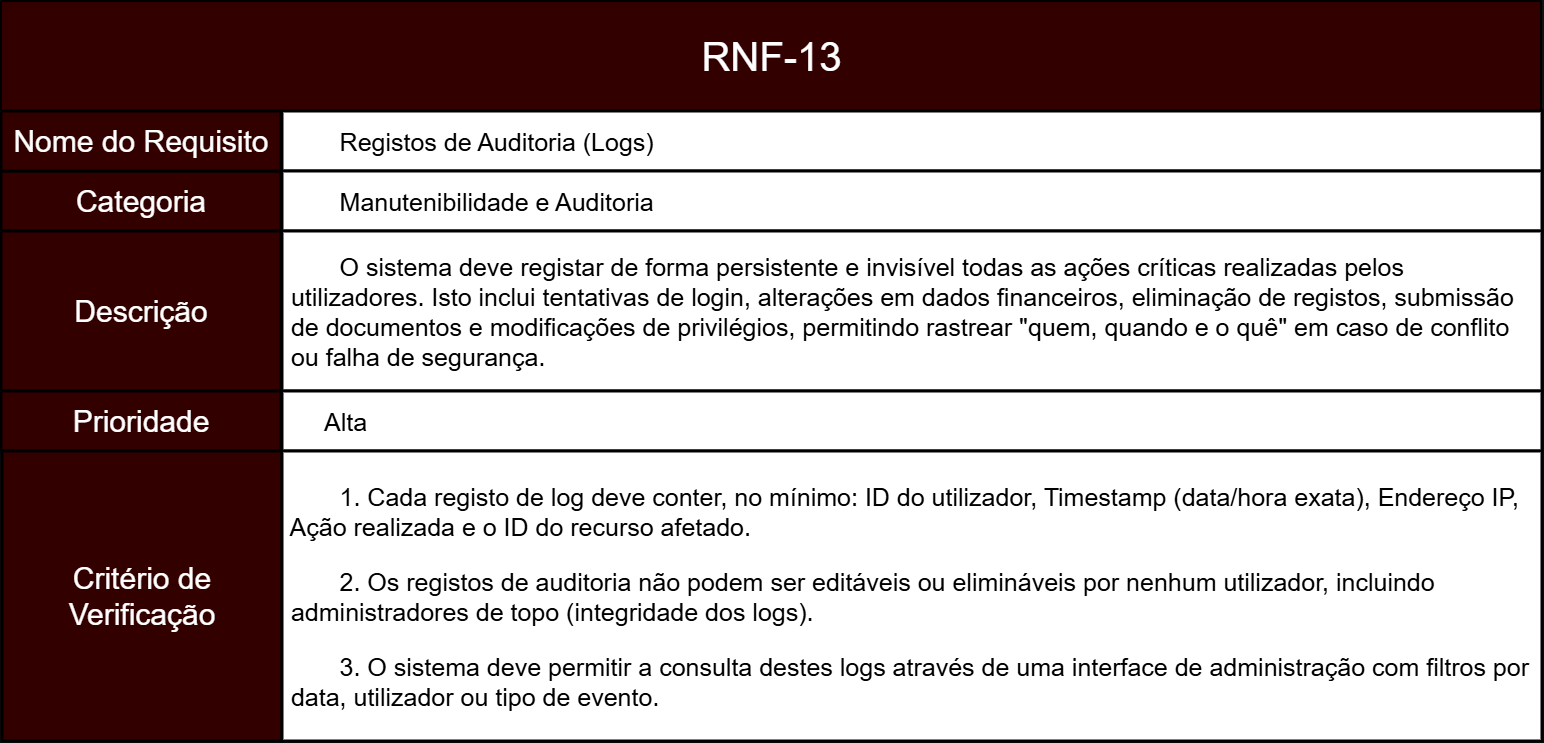

The diagram above was exported from draw.io. Its source (the exported page's mxGraphModel, read from the mxfile embedded in the PNG):
<mxGraphModel dx="1881" dy="2293" grid="1" gridSize="10" guides="1" tooltips="1" connect="1" arrows="1" fold="1" page="1" pageScale="1" pageWidth="827" pageHeight="1169" math="0" shadow="0">
  <root>
    <mxCell id="0" />
    <mxCell id="1" parent="0" />
    <mxCell id="okcL4a1NCTCaSgbpKRQO-2" parent="1" style="rounded=0;whiteSpace=wrap;html=1;fillColor=light-dark(#A20025,#330000);strokeColor=light-dark(#000000,#000000);movable=1;resizable=1;rotatable=1;deletable=1;editable=1;locked=0;connectable=1;strokeWidth=3;align=center;fontColor=default;fontSize=30;" value="Categoria" vertex="1">
      <mxGeometry height="60" width="280" x="210" y="-460" as="geometry" />
    </mxCell>
    <mxCell id="okcL4a1NCTCaSgbpKRQO-4" parent="1" style="rounded=0;whiteSpace=wrap;html=1;fillColor=light-dark(#A20025,#330000);strokeColor=light-dark(#000000,#000000);movable=1;resizable=1;rotatable=1;deletable=1;editable=1;locked=0;connectable=1;strokeWidth=2;" value="" vertex="1">
      <mxGeometry height="110" width="1540" x="210" y="-630" as="geometry" />
    </mxCell>
    <mxCell id="okcL4a1NCTCaSgbpKRQO-5" parent="1" style="text;html=1;whiteSpace=wrap;strokeColor=none;fillColor=none;align=center;verticalAlign=middle;rounded=0;fontSize=40;" value="&lt;span data-path-to-node=&quot;1,1,0,0&quot;&gt;&lt;b data-path-to-node=&quot;1,1,0,0&quot; data-index-in-node=&quot;0&quot;&gt;&lt;/b&gt;&lt;/span&gt;&lt;span data-path-to-node=&quot;1,1,1,0&quot;&gt;RNF-13&lt;/span&gt;" vertex="1">
      <mxGeometry height="60" width="385" x="787.5" y="-605" as="geometry" />
    </mxCell>
    <mxCell id="okcL4a1NCTCaSgbpKRQO-6" parent="1" style="rounded=0;whiteSpace=wrap;html=1;fillColor=light-dark(#A20025,#FFFFFF);strokeColor=light-dark(#000000,#000000);strokeWidth=3;fontColor=light-dark(#000000,#000000);align=left;verticalAlign=middle;fontSize=25;" value="&lt;span style=&quot;white-space: pre;&quot;&gt;&#09;&lt;/span&gt;&lt;span data-path-to-node=&quot;1,3,0,0&quot;&gt;&lt;b data-path-to-node=&quot;1,3,0,0&quot; data-index-in-node=&quot;0&quot;&gt;&lt;/b&gt;&lt;/span&gt;&lt;span data-path-to-node=&quot;1,3,1,0&quot;&gt;Registos de Auditoria (Logs)&lt;/span&gt;" vertex="1">
      <mxGeometry height="60" width="1260" x="491" y="-520" as="geometry" />
    </mxCell>
    <mxCell id="ZR-NAflUI1GGsINpZlQH-21" parent="1" style="rounded=0;whiteSpace=wrap;html=1;fillColor=light-dark(#A20025,#FFFFFF);strokeColor=light-dark(#000000,#000000);strokeWidth=3;fontColor=light-dark(#000000,#000000);align=left;verticalAlign=middle;fontSize=25;" value="&lt;span data-path-to-node=&quot;1,2,0,0&quot;&gt;&lt;b data-path-to-node=&quot;1,2,0,0&quot; data-index-in-node=&quot;0&quot;&gt;&lt;/b&gt;&lt;/span&gt;&lt;span data-path-to-node=&quot;1,2,1,0&quot;&gt;&lt;span style=&quot;white-space: pre;&quot;&gt;&#09;&lt;/span&gt;&lt;/span&gt;&lt;span data-path-to-node=&quot;1,2,0,0&quot;&gt;&lt;b data-path-to-node=&quot;1,2,0,0&quot; data-index-in-node=&quot;0&quot;&gt;&lt;/b&gt;&lt;/span&gt;&lt;span data-path-to-node=&quot;1,2,1,0&quot;&gt;Manutenibilidade e Auditoria&lt;/span&gt;" vertex="1">
      <mxGeometry height="60" width="1260" x="491" y="-460" as="geometry" />
    </mxCell>
    <mxCell id="ZR-NAflUI1GGsINpZlQH-24" parent="1" style="rounded=0;whiteSpace=wrap;html=1;fillColor=light-dark(#A20025,#FFFFFF);strokeColor=light-dark(#000000,#000000);strokeWidth=3;fontColor=light-dark(#000000,#000000);align=left;verticalAlign=middle;fontSize=25;" value="&lt;span data-path-to-node=&quot;1,5,0,0&quot;&gt;&lt;b data-path-to-node=&quot;1,5,0,0&quot; data-index-in-node=&quot;0&quot;&gt;&lt;/b&gt;&lt;/span&gt;&lt;p data-path-to-node=&quot;1,5,1,0&quot;&gt;&lt;span data-path-to-node=&quot;1,4,0,0&quot;&gt;&lt;b data-path-to-node=&quot;1,4,0,0&quot; data-index-in-node=&quot;0&quot;&gt;&lt;/b&gt;&lt;/span&gt;&lt;span data-path-to-node=&quot;1,4,1,0&quot;&gt;&lt;span style=&quot;white-space: pre;&quot;&gt;&#09;&lt;/span&gt;O sistema deve registar de forma persistente e invisível todas as ações críticas realizadas pelos&amp;nbsp; &amp;nbsp;utilizadores. Isto inclui tentativas de login, alterações em dados financeiros, eliminação de registos, submissão&amp;nbsp; &amp;nbsp;de documentos e modificações de privilégios, permitindo rastrear &quot;quem, quando e o quê&quot; em caso de conflito&amp;nbsp; &amp;nbsp;ou falha de segurança.&lt;/span&gt;&lt;/p&gt;" vertex="1">
      <mxGeometry height="160" width="1260" x="491" y="-400" as="geometry" />
    </mxCell>
    <mxCell id="ZR-NAflUI1GGsINpZlQH-25" parent="1" style="rounded=0;whiteSpace=wrap;html=1;fillColor=light-dark(#A20025,#330000);strokeColor=light-dark(#000000,#000000);movable=1;resizable=1;rotatable=1;deletable=1;editable=1;locked=0;connectable=1;strokeWidth=3;align=center;fontColor=default;fontSize=30;" value="Nome do Requisito" vertex="1">
      <mxGeometry height="60" width="280" x="210" y="-520" as="geometry" />
    </mxCell>
    <mxCell id="ZR-NAflUI1GGsINpZlQH-27" parent="1" style="rounded=0;whiteSpace=wrap;html=1;fillColor=light-dark(#A20025,#330000);strokeColor=light-dark(#000000,#000000);movable=1;resizable=1;rotatable=1;deletable=1;editable=1;locked=0;connectable=1;strokeWidth=3;align=center;fontColor=default;fontSize=30;" value="Descrição" vertex="1">
      <mxGeometry height="160" width="280" x="210" y="-400" as="geometry" />
    </mxCell>
    <mxCell id="AP5SMJJWcSOyXMh5wRz--2" edge="1" parent="1" source="ZR-NAflUI1GGsINpZlQH-28" style="edgeStyle=orthogonalEdgeStyle;rounded=0;orthogonalLoop=1;jettySize=auto;html=1;" value="">
      <mxGeometry relative="1" as="geometry">
        <mxPoint x="1120.545454545454" y="-180" as="targetPoint" />
      </mxGeometry>
    </mxCell>
    <mxCell id="ZR-NAflUI1GGsINpZlQH-28" parent="1" style="rounded=0;whiteSpace=wrap;html=1;fillColor=light-dark(#A20025,#330000);strokeColor=light-dark(#000000,#000000);movable=1;resizable=1;rotatable=1;deletable=1;editable=1;locked=0;connectable=1;strokeWidth=3;align=center;fontColor=default;fontSize=30;" value="Prioridade" vertex="1">
      <mxGeometry height="60" width="280" x="210" y="-240" as="geometry" />
    </mxCell>
    <mxCell id="ZR-NAflUI1GGsINpZlQH-31" parent="1" style="rounded=0;whiteSpace=wrap;html=1;fillColor=light-dark(#A20025,#330000);strokeColor=light-dark(#000000,#000000);movable=1;resizable=1;rotatable=1;deletable=1;editable=1;locked=0;connectable=1;strokeWidth=3;align=center;fontColor=default;fontSize=30;" value="Critério de Verificação" vertex="1">
      <mxGeometry height="290" width="280" x="211" y="-180" as="geometry" />
    </mxCell>
    <mxCell id="ZR-NAflUI1GGsINpZlQH-32" parent="1" style="rounded=0;whiteSpace=wrap;html=1;fillColor=light-dark(#A20025,#FFFFFF);strokeColor=light-dark(#000000,#000000);strokeWidth=3;fontColor=light-dark(#000000,#000000);align=left;verticalAlign=middle;fontSize=25;" value="&lt;blockquote style=&quot;margin: 0 0 0 40px; border: none; padding: 0px;&quot;&gt;&lt;span data-path-to-node=&quot;1,5,0,0&quot;&gt;&lt;b data-path-to-node=&quot;1,5,0,0&quot; data-index-in-node=&quot;0&quot;&gt;&lt;/b&gt;&lt;/span&gt;&lt;span data-path-to-node=&quot;1,5,1,0&quot;&gt;Alta&lt;/span&gt;&lt;/blockquote&gt;" vertex="1">
      <mxGeometry height="60" width="1260" x="491" y="-240" as="geometry" />
    </mxCell>
    <mxCell id="ZR-NAflUI1GGsINpZlQH-35" parent="1" style="rounded=0;whiteSpace=wrap;html=1;fillColor=light-dark(#A20025,#FFFFFF);strokeColor=light-dark(#000000,#000000);strokeWidth=3;fontColor=light-dark(#000000,#000000);align=left;verticalAlign=middle;fontSize=25;" value="&lt;span data-path-to-node=&quot;1,6,0,0&quot;&gt;&lt;b data-path-to-node=&quot;1,6,0,0&quot; data-index-in-node=&quot;0&quot;&gt;&lt;/b&gt;&lt;/span&gt;&lt;p data-path-to-node=&quot;1,6,1,0&quot;&gt;&lt;span style=&quot;white-space: pre;&quot;&gt;&#09;&lt;/span&gt;1. Cada registo de log deve conter, no mínimo: ID do utilizador, Timestamp (data/hora exata), Endereço IP,&amp;nbsp; &amp;nbsp;Ação realizada e o ID do recurso afetado.&lt;/p&gt;&lt;p data-path-to-node=&quot;1,6,1,2&quot;&gt;&lt;span style=&quot;white-space: pre;&quot;&gt;&#09;&lt;/span&gt;2. Os registos de auditoria não podem ser editáveis ou elimináveis por nenhum utilizador, incluindo&amp;nbsp; &amp;nbsp;administradores de topo (integridade dos logs).&lt;/p&gt;&lt;p data-path-to-node=&quot;1,6,1,4&quot;&gt;&lt;span style=&quot;white-space: pre;&quot;&gt;&#09;&lt;/span&gt;3. O sistema deve permitir a consulta destes logs através de uma interface de administração com filtros por&amp;nbsp; &amp;nbsp;data, utilizador ou tipo de evento.&lt;/p&gt;&lt;span data-path-to-node=&quot;1,9,0,0&quot;&gt;&lt;b data-path-to-node=&quot;1,9,0,0&quot; data-index-in-node=&quot;0&quot;&gt;&lt;/b&gt;&lt;/span&gt;" vertex="1">
      <mxGeometry height="290" width="1260" x="491" y="-180" as="geometry" />
    </mxCell>
  </root>
</mxGraphModel>